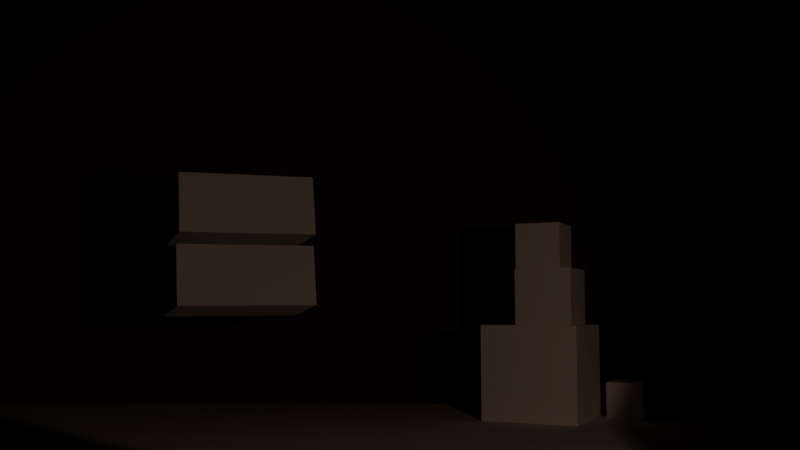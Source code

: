# Source: Scene.blend  (saved by Blender 2.79.0; exported with 4.5.12 LTS)
import bpy
from mathutils import Matrix  # noqa: F401  (used for matrix-valued properties, if any)

bpy.ops.wm.read_factory_settings(use_empty=True)
scene = bpy.context.scene
scene.name = 'Main Menu'

# ---- collections
col_collection_1_001 = bpy.data.collections.new('Collection 1.001'); scene.collection.children.link(col_collection_1_001)
col_alphieii = bpy.data.collections.new('AlphieII')  # instanced only; not linked into the scene

# ---- materials (node trees are filled in below, after node groups)
mat_red_light = bpy.data.materials.new('Red-Light')
mat_green_light = bpy.data.materials.new('Green-Light')
mat_alphie_greenb = bpy.data.materials.new('Alphie-GreenB')
mat_alphie_yellowb = bpy.data.materials.new('Alphie-YellowB')
mat_stand = bpy.data.materials.new('Stand')
mat_menu = bpy.data.materials.new('Menu')
mat_menu.alpha_threshold = 0.0
mat_menu.diffuse_color = (0.06072, 0.03736, 0.02551, 1.0)
mat_menu.roughness = 0.5
mat_menu.specular_intensity = 0.0

# ---- material node trees

# ---- cameras
cam_camera = bpy.data.cameras.new('Camera')
cam_camera.clip_end = 100.0
cam_camera.lens = 35.0
cam_camera.sensor_width = 32.0
cam_camera.sensor_height = 18.0
cam_camera.display_size = 2.0
cam_camera.dof.focus_distance = 0.0
cam_camera.dof.aperture_fstop = 128.0
cam_camera.dof.aperture_blades = 6

# ---- lights
light_point = bpy.data.lights.new('Point', 'SPOT')
light_point.color = (1.0, 0.6121, 0.3932)
light_point.transmission_factor = 0.0
light_point.energy = 98.0
light_point.shadow_buffer_clip_start = 0.5
light_point.shadow_soft_size = 0.1
light_point.shadow_maximum_resolution = 0.006
light_point.use_absolute_resolution = True

# ---- meshes
me_cube_030 = bpy.data.meshes.new('Cube.030')
me_cube_030.from_pydata([(-1.0, -1.0, -1.0), (-1.0, -1.0, 1.0), (-1.0, 1.0, -1.0), (-1.0, 1.0, 1.0), (1.0, -1.0, -1.0), (1.0, -1.0, 1.0), (1.0, 1.0, -1.0), (1.0, 1.0, 1.0)], [], [(0, 1, 3, 2), (2, 3, 7, 6), (6, 7, 5, 4), (4, 5, 1, 0), (2, 6, 4, 0), (7, 3, 1, 5)])
me_cube_030.materials.append(mat_red_light)
me_cube_030.use_remesh_preserve_volume = False
me_cube_030.use_remesh_preserve_attributes = False
me_cube_030.use_mirror_vertex_groups = False
me_cube_030.update()
me_cube_029 = bpy.data.meshes.new('Cube.029')
me_cube_029.from_pydata([(-1.0, -1.0, -1.0), (-1.0, -1.0, 1.0), (-1.0, 1.0, -1.0), (-1.0, 1.0, 1.0), (3.404, -1.087, -0.3375), (3.404, -1.087, 1.662), (3.404, 0.9128, -0.3375), (3.404, 0.9128, 1.662)], [], [(0, 1, 3, 2), (2, 3, 7, 6), (6, 7, 5, 4), (4, 5, 1, 0), (2, 6, 4, 0), (7, 3, 1, 5)])
me_cube_029.materials.append(mat_red_light)
me_cube_029.use_remesh_preserve_volume = False
me_cube_029.use_remesh_preserve_attributes = False
me_cube_029.use_mirror_vertex_groups = False
me_cube_029.update()
me_cube_009 = bpy.data.meshes.new('Cube.009')
me_cube_009.from_pydata([(-1.0, -1.0, -1.0), (-1.0, -1.0, 1.0), (-1.0, 1.0, -1.0), (-1.0, 1.0, 1.0), (3.404, -1.087, -0.3375), (3.404, -1.087, 1.662), (3.404, 0.9128, -0.3375), (3.404, 0.9128, 1.662)], [], [(0, 1, 3, 2), (2, 3, 7, 6), (6, 7, 5, 4), (4, 5, 1, 0), (2, 6, 4, 0), (7, 3, 1, 5)])
me_cube_009.materials.append(mat_green_light)
me_cube_009.use_remesh_preserve_volume = False
me_cube_009.use_remesh_preserve_attributes = False
me_cube_009.use_mirror_vertex_groups = False
me_cube_009.update()
me_cube_008 = bpy.data.meshes.new('Cube.008')
me_cube_008.from_pydata([(-1.0, -1.0, -1.0), (-1.0, -1.0, 1.0), (-1.0, 1.0, -1.0), (-1.0, 1.0, 1.0), (1.0, -1.0, -1.0), (1.0, -1.0, 1.0), (1.0, 1.0, -1.0), (1.0, 1.0, 1.0)], [], [(0, 1, 3, 2), (2, 3, 7, 6), (6, 7, 5, 4), (4, 5, 1, 0), (2, 6, 4, 0), (7, 3, 1, 5)])
me_cube_008.materials.append(mat_red_light)
me_cube_008.use_remesh_preserve_volume = False
me_cube_008.use_remesh_preserve_attributes = False
me_cube_008.use_mirror_vertex_groups = False
me_cube_008.update()
me_cube_004 = bpy.data.meshes.new('Cube.004')
me_cube_004.from_pydata([(-1.0, -1.0, -1.0), (-1.0, -1.0, 1.0), (-1.0, 1.0, -1.0), (-1.0, 1.0, 1.0), (1.0, -1.0, -1.0), (1.0, -1.0, 1.0), (1.0, 1.0, -1.0), (1.0, 1.0, 1.0)], [], [(0, 1, 3, 2), (2, 3, 7, 6), (6, 7, 5, 4), (4, 5, 1, 0), (2, 6, 4, 0), (7, 3, 1, 5)])
me_cube_004.materials.append(mat_alphie_greenb)
me_cube_004.use_remesh_preserve_volume = False
me_cube_004.use_remesh_preserve_attributes = False
me_cube_004.use_mirror_vertex_groups = False
me_cube_004.update()
me_cube_002 = bpy.data.meshes.new('Cube.002')
me_cube_002.from_pydata([(-1.0, -1.0, -1.0), (-1.0, -1.0, 1.0), (-1.0, 1.0, -1.0), (-1.0, 1.0, 1.0), (1.0, -1.0, -1.0), (1.0, -1.0, 1.0), (1.0, 1.0, -1.0), (1.0, 1.0, 1.0)], [], [(0, 1, 3, 2), (2, 3, 7, 6), (6, 7, 5, 4), (4, 5, 1, 0), (2, 6, 4, 0), (7, 3, 1, 5)])
me_cube_002.materials.append(mat_alphie_yellowb)
me_cube_002.use_remesh_preserve_volume = False
me_cube_002.use_remesh_preserve_attributes = False
me_cube_002.use_mirror_vertex_groups = False
me_cube_002.update()
me_cube_001 = bpy.data.meshes.new('Cube.001')
me_cube_001.from_pydata([(-1.0, -1.0, -1.0), (-1.0, -1.0, 1.0), (-1.0, 1.0, -1.0), (-1.0, 1.0, 1.0), (1.0, -1.0, -1.0), (1.0, -1.0, 1.0), (1.0, 1.0, -1.0), (1.0, 1.0, 1.0)], [], [(0, 1, 3, 2), (2, 3, 7, 6), (6, 7, 5, 4), (4, 5, 1, 0), (2, 6, 4, 0), (7, 3, 1, 5)])
me_cube_001.materials.append(mat_stand)
me_cube_001.use_remesh_preserve_volume = False
me_cube_001.use_remesh_preserve_attributes = False
me_cube_001.use_mirror_vertex_groups = False
me_cube_001.update()
me_plane_001 = bpy.data.meshes.new('Plane.001')
me_plane_001.from_pydata([(-1.0, -1.0, 0.0), (1.0, -1.0, 0.0), (-1.0, 1.0, 0.0), (1.0, 1.0, 0.0)], [], [(0, 1, 3, 2)])
me_plane_001.materials.append(mat_menu)
me_plane_001.use_remesh_preserve_volume = False
me_plane_001.use_remesh_preserve_attributes = False
me_plane_001.use_mirror_vertex_groups = False
me_plane_001.update()

# ---- objects
ob_b4 = bpy.data.objects.new('B4', me_cube_030)
ob_button_quit = bpy.data.objects.new('Button-Quit', me_cube_029)
ob_button_play = bpy.data.objects.new('Button-Play', me_cube_009)
ob_b3 = bpy.data.objects.new('B3', me_cube_008)
ob_b2 = bpy.data.objects.new('B2', me_cube_004)
ob_b1 = bpy.data.objects.new('B1', me_cube_002)
ob_alphieii = bpy.data.objects.new('AlphieII', None)
ob_point = bpy.data.objects.new('Point', light_point)
ob_floor = bpy.data.objects.new('Floor', me_cube_001)
ob_backdrop = bpy.data.objects.new('Backdrop', me_plane_001)
ob_camera_menu = bpy.data.objects.new('Camera-Menu', cam_camera)

# ---- transforms, parenting, visibility, modifiers, constraints
ob_b4.location = (2.836, -1.376, -0.02653)
ob_b4.rotation_euler = (0.0, -0.4434, 0.0)
ob_b4.scale = (0.2085, 0.2085, 0.2085)
ob_b4.lineart.crease_threshold = 0.0
ob_button_quit.location = (-2.081, -0.01615, 0.4122)
ob_button_quit.rotation_euler = (-0.171, 0.4665, 0.001229)
ob_button_quit.scale = (0.3423, 0.3423, 0.3423)
ob_button_quit.lineart.crease_threshold = 0.0
ob_button_play.location = (-2.112, 0.8009, 0.2718)
ob_button_play.rotation_euler = (-0.1579, 0.4657, 0.002481)
ob_button_play.scale = (0.3423, 0.3423, 0.3423)
ob_button_play.lineart.crease_threshold = 0.0
ob_b3.location = (1.851, 0.391, 0.1456)
ob_b3.rotation_euler = (0.0, -0.4434, 0.0)
ob_b3.scale = (0.2588, 0.2588, 0.2588)
ob_b3.lineart.crease_threshold = 0.0
ob_b2.location = (1.926, -0.1921, 0.1113)
ob_b2.rotation_euler = (0.0, -0.4434, 0.0)
ob_b2.scale = (0.3248, 0.3248, 0.3248)
ob_b2.lineart.crease_threshold = 0.0
ob_b1.location = (1.832, -1.06, 0.0)
ob_b1.rotation_euler = (0.0, -0.4434, 0.0)
ob_b1.scale = (0.5511, 0.5511, 0.5511)
ob_b1.lineart.crease_threshold = 0.0
ob_alphieii.location = (-1.683, 0.3113, 0.0)
ob_alphieii.rotation_euler = (-1.571, 0.3066, 0.0)
ob_alphieii.scale = (0.77, 0.77, 0.77)
ob_alphieii.empty_image_offset = (0.0, 0.0)
ob_alphieii.show_instancer_for_render = False
ob_alphieii.instance_type = 'COLLECTION'
ob_alphieii.lineart.crease_threshold = 0.0
ob_point.location = (2.517, 0.0, 8.532)
ob_point.rotation_euler = (0.0, 0.3268, 0.0)
ob_point.lineart.crease_threshold = 0.0
ob_floor.location = (-0.1634, -1.82, 3.719)
ob_floor.scale = (5.634, 0.2355, -5.385)
ob_floor.lineart.crease_threshold = 0.0
ob_backdrop.location = (0.0, 0.0, -2.991)
ob_backdrop.scale = (9.169, 5.235, 5.235)
ob_backdrop.lineart.crease_threshold = 0.0
ob_camera_menu.location = (0.1765, -0.37, 10.32)
ob_camera_menu.rotation_euler = (0.1, -0.0, 0.0)
ob_camera_menu.lineart.crease_threshold = 0.0
ob_alphieii.instance_collection = col_alphieii

# ---- collection membership
col_collection_1_001.objects.link(ob_b4)
col_collection_1_001.objects.link(ob_button_quit)
col_collection_1_001.objects.link(ob_button_play)
col_collection_1_001.objects.link(ob_b3)
col_collection_1_001.objects.link(ob_b2)
col_collection_1_001.objects.link(ob_b1)
col_collection_1_001.objects.link(ob_alphieii)
col_collection_1_001.objects.link(ob_point)
col_collection_1_001.objects.link(ob_floor)
col_collection_1_001.objects.link(ob_backdrop)
col_collection_1_001.objects.link(ob_camera_menu)

# ---- scene / render settings (as saved in the file)
scene.camera = ob_camera_menu
scene.frame_start = 1; scene.frame_end = 250; scene.frame_set(1)
scene.render.engine = 'BLENDER_EEVEE_NEXT'
scene.render.image_settings.exr_codec = 'NONE'
scene.render.resolution_percentage = 50
scene.render.dither_intensity = 0.0
scene.render.simplify_subdivision_render = 0
scene.render.simplify_child_particles_render = 0.0
scene.cycles.use_denoising = False
scene.cycles.samples = 128
scene.cycles.sampling_pattern = 'TABULATED_SOBOL'
scene.cycles.use_adaptive_sampling = False
scene.cycles.use_light_tree = False
scene.cycles.blur_glossy = 0.0
scene.cycles.sample_clamp_indirect = 0.0
scene.view_settings.view_transform = 'Standard'
bpy.context.view_layer.update()
